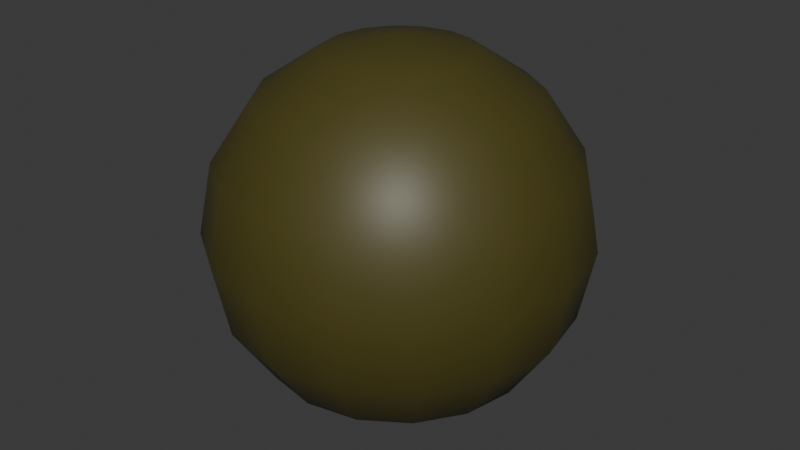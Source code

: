 # Source: Ball1.blend  (saved by Blender 5.1.30; exported with 4.5.12 LTS)
import bpy
from mathutils import Matrix  # noqa: F401  (used for matrix-valued properties, if any)

bpy.ops.wm.read_factory_settings(use_empty=True)
scene = bpy.context.scene
scene.name = 'Scene'

# ---- collections
col_collection = bpy.data.collections.new('Collection'); scene.collection.children.link(col_collection)

# ---- materials (node trees are filled in below, after node groups)
mat_yellow = bpy.data.materials.new('yellow')
mat_yellow.use_backface_culling = True
mat_yellow.use_backface_culling_shadow = True
mat_blue = bpy.data.materials.new('blue')
mat_outline = bpy.data.materials.new('outline')
mat_outline.use_backface_culling = True
mat_outline.use_backface_culling_shadow = True

# ---- material node trees
mat_yellow.use_nodes = True; mat_yellow.node_tree.nodes.clear()
_N = mat_yellow.node_tree.nodes; _L = mat_yellow.node_tree.links
n0 = _N.new('ShaderNodeBsdfPrincipled'); n0.name = 'Principled BSDF'; n0.location = (-200, 100)
n0.inputs[0].default_value = (0.8963, 0.7454, 0.09306, 1.0)
n1 = _N.new('ShaderNodeOutputMaterial'); n1.name = 'Material Output'; n1.location = (200, 100)
_L.new(n0.outputs[0], n1.inputs[0])
n1.is_active_output = True
mat_blue.use_nodes = True; mat_blue.node_tree.nodes.clear()
_N = mat_blue.node_tree.nodes; _L = mat_blue.node_tree.links
n0 = _N.new('ShaderNodeBsdfPrincipled'); n0.name = 'Principled BSDF'; n0.location = (-200, 100)
n0.inputs[0].default_value = (0.2542, 0.7157, 0.624, 1.0)
n1 = _N.new('ShaderNodeOutputMaterial'); n1.name = 'Material Output'; n1.location = (200, 100)
_L.new(n0.outputs[0], n1.inputs[0])
n1.is_active_output = True
mat_outline.use_nodes = True; mat_outline.node_tree.nodes.clear()
_N = mat_outline.node_tree.nodes; _L = mat_outline.node_tree.links
n0 = _N.new('ShaderNodeBsdfPrincipled'); n0.name = 'Principled BSDF'; n0.location = (-200, 100)
n0.inputs[0].default_value = (0.07263, 0.06165, 0.01094, 1.0)
n1 = _N.new('ShaderNodeOutputMaterial'); n1.name = 'Material Output'; n1.location = (200, 100)
_L.new(n0.outputs[0], n1.inputs[0])
n1.is_active_output = True

# ---- world
world_world = bpy.data.worlds.new('World'); scene.world = world_world
world_world.use_nodes = True; world_world.node_tree.nodes.clear()
_N = world_world.node_tree.nodes; _L = world_world.node_tree.links
n0 = _N.new('ShaderNodeOutputWorld'); n0.name = 'World Output'; n0.location = (200, 100)
n1 = _N.new('ShaderNodeBackground'); n1.name = 'Background'; n1.location = (-200, 100)
n1.inputs[0].default_value = (0.05088, 0.05088, 0.05088, 1.0)
_L.new(n1.outputs[0], n0.inputs[0])
n0.is_active_output = True
world_world.color = (0.05088, 0.05088, 0.05088)
world_world.sun_shadow_jitter_overblur = 0.0

# ---- meshes
me_sphere = bpy.data.meshes.new('Sphere')
me_sphere.from_pydata([(2.47e-08, 4.365e-08, 0.5187), (2.47e-08, 0.4792, 0.1985), (2.47e-08, 0.5187, 6.256e-11), (2.47e-08, 0.4792, -0.1985), (2.47e-08, 0.1985, -0.4792), (2.47e-08, 4.365e-08, -0.5187), (0.07596, 0.1834, 0.4792), (0.1404, 0.3388, 0.3668), (0.1834, 0.4427, 0.1985), (0.1985, 0.4792, 6.256e-11), (0.1834, 0.4427, -0.1985), (0.1404, 0.3388, -0.3668), (0.07596, 0.1834, -0.4792), (0.1404, 0.1404, 0.4792), (0.2593, 0.2593, 0.3668), (0.3388, 0.3388, 0.1985), (0.3668, 0.3668, 6.256e-11), (0.3388, 0.3388, -0.1985), (0.2593, 0.2593, -0.3668), (0.1404, 0.1404, -0.4792), (0.1834, 0.07596, 0.4792), (0.3388, 0.1404, 0.3668), (0.4427, 0.1834, 0.1985), (0.4792, 0.1985, 6.256e-11), (0.4427, 0.1834, -0.1985), (0.3388, 0.1404, -0.3668), (0.1834, 0.07596, -0.4792), (0.1985, 2.046e-08, 0.4792), (0.3668, -2.723e-09, 0.3668), (0.4792, -1.818e-08, 0.1985), (0.5187, -3.364e-08, 6.256e-11), (0.4792, -1.818e-08, -0.1985), (0.3668, -2.723e-09, -0.3668), (0.1985, 2.046e-08, -0.4792), (0.1834, -0.07596, 0.4792), (0.3388, -0.1404, 0.3668), (0.4427, -0.1834, 0.1985), (0.4792, -0.1985, 6.256e-11), (0.4427, -0.1834, -0.1985), (0.3388, -0.1404, -0.3668), (0.1834, -0.07596, -0.4792), (0.1404, -0.1404, 0.4792), (0.2593, -0.2593, 0.3668), (0.3388, -0.3388, 0.1985), (0.3668, -0.3668, 6.256e-11), (0.3388, -0.3388, -0.1985), (0.2593, -0.2593, -0.3668), (0.1404, -0.1404, -0.4792), (0.07596, -0.1834, 0.4792), (0.1404, -0.3388, 0.3668), (0.1834, -0.4427, 0.1985), (0.1985, -0.4792, 6.256e-11), (0.1834, -0.4427, -0.1985), (0.1404, -0.3388, -0.3668), (0.07596, -0.1834, -0.4792), (-3.713e-08, -0.1985, 0.4792), (-9.123e-08, -0.3668, 0.3668), (-9.896e-08, -0.4792, 0.1985), (-1.608e-07, -0.5187, 6.256e-11), (-9.896e-08, -0.4792, -0.1985), (-9.123e-08, -0.3668, -0.3668), (-3.713e-08, -0.1985, -0.4792), (-0.07596, -0.1834, 0.4792), (-0.1404, -0.3388, 0.3668), (-0.1834, -0.4427, 0.1985), (-0.1985, -0.4792, 6.256e-11), (-0.1834, -0.4427, -0.1985), (-0.1404, -0.3388, -0.3668), (-0.07596, -0.1834, -0.4792), (-0.1404, -0.1404, 0.4792), (-0.2593, -0.2593, 0.3668), (-0.3388, -0.3388, 0.1985), (-0.3668, -0.3668, 6.256e-11), (-0.3388, -0.3388, -0.1985), (-0.2593, -0.2593, -0.3668), (-0.1404, -0.1404, -0.4792), (-0.1834, -0.07596, 0.4792), (-0.3388, -0.1404, 0.3668), (-0.4427, -0.1834, 0.1985), (-0.4792, -0.1985, 6.256e-11), (-0.4427, -0.1834, -0.1985), (-0.3388, -0.1404, -0.3668), (-0.1834, -0.07596, -0.4792), (-0.1985, 1.364e-07, 0.4792), (-0.3668, 2.137e-07, 0.3668), (-0.4792, 2.291e-07, 0.1985), (-0.5187, 3.064e-07, 6.256e-11), (-0.4792, 2.291e-07, -0.1985), (-0.3668, 2.137e-07, -0.3668), (-0.1985, 1.364e-07, -0.4792), (-0.1834, 0.07596, 0.4792), (-0.3388, 0.1404, 0.3668), (-0.4427, 0.1834, 0.1985), (-0.4792, 0.1985, 6.256e-11), (-0.4427, 0.1834, -0.1985), (-0.3388, 0.1404, -0.3668), (-0.1834, 0.07596, -0.4792), (-0.1404, 0.1404, 0.4792), (-0.2593, 0.2593, 0.3668), (-0.3388, 0.3388, 0.1985), (-0.3668, 0.3668, 6.256e-11), (-0.3388, 0.3388, -0.1985), (-0.2593, 0.2593, -0.3668), (-0.1404, 0.1404, -0.4792), (-0.07596, 0.1834, 0.4792), (-0.1404, 0.3388, 0.3668), (-0.1834, 0.4427, 0.1985), (-0.1985, 0.4792, 6.256e-11), (-0.1834, 0.4427, -0.1985), (-0.1404, 0.3388, -0.3668), (-0.07596, 0.1834, -0.4792), (1.484e-07, 0.1985, 0.4792), (2.566e-07, 0.3668, 0.3668), (2.566e-07, 0.3668, -0.3668), (2.46e-08, 4.379e-08, 0.5746), (2.635e-08, 0.531, 0.2195), (2.975e-08, 0.5746, -4.313e-10), (2.676e-08, 0.531, -0.2195), (2.388e-08, 0.2209, -0.5304), (2.479e-08, 4.35e-08, -0.5746), (0.08453, 0.2041, 0.5304), (0.1557, 0.3759, 0.4057), (0.2032, 0.4906, 0.2195), (0.2199, 0.5308, 6.256e-11), (0.2032, 0.4906, -0.2195), (0.1557, 0.3759, -0.4057), (0.08453, 0.2041, -0.5304), (0.1562, 0.1562, 0.5304), (0.2877, 0.2877, 0.4057), (0.3755, 0.3755, 0.2195), (0.4063, 0.4063, 6.256e-11), (0.3755, 0.3755, -0.2195), (0.2877, 0.2877, -0.4057), (0.1562, 0.1562, -0.5304), (0.2041, 0.08453, 0.5304), (0.3759, 0.1557, 0.4057), (0.4906, 0.2032, 0.2195), (0.5308, 0.2199, 6.256e-11), (0.4906, 0.2032, -0.2195), (0.3759, 0.1557, -0.4057), (0.2041, 0.08453, -0.5304), (0.2209, 1.881e-08, 0.5304), (0.4068, -1.015e-08, 0.4057), (0.531, -2.8e-08, 0.2195), (0.5746, -4.366e-08, 6.256e-11), (0.531, -2.812e-08, -0.2195), (0.4068, -1.015e-08, -0.4057), (0.2209, 1.849e-08, -0.5304), (0.2041, -0.08453, 0.5304), (0.3759, -0.1557, 0.4057), (0.4906, -0.2032, 0.2195), (0.5308, -0.2199, 6.256e-11), (0.4906, -0.2032, -0.2195), (0.3759, -0.1557, -0.4057), (0.2041, -0.08453, -0.5304), (0.1562, -0.1562, 0.5304), (0.2877, -0.2877, 0.4057), (0.3755, -0.3755, 0.2195), (0.4063, -0.4063, 6.256e-11), (0.3755, -0.3755, -0.2195), (0.2877, -0.2877, -0.4057), (0.1562, -0.1562, -0.5304), (0.08453, -0.2041, 0.5304), (0.1557, -0.3759, 0.4057), (0.2032, -0.4906, 0.2195), (0.2199, -0.5308, 6.256e-11), (0.2032, -0.4906, -0.2195), (0.1557, -0.3759, -0.4057), (0.08453, -0.2041, -0.5304), (-4.525e-08, -0.2209, 0.5304), (-1.072e-07, -0.4068, 0.4057), (-1.151e-07, -0.531, 0.2195), (-1.796e-07, -0.5746, 6.256e-11), (-1.147e-07, -0.531, -0.2195), (-1.076e-07, -0.4068, -0.4057), (-4.654e-08, -0.2209, -0.5304), (-0.08453, -0.2041, 0.5304), (-0.1557, -0.3759, 0.4057), (-0.2032, -0.4906, 0.2195), (-0.2199, -0.5308, 6.256e-11), (-0.2032, -0.4906, -0.2195), (-0.1557, -0.3759, -0.4057), (-0.08453, -0.2041, -0.5304), (-0.1562, -0.1562, 0.5304), (-0.2877, -0.2877, 0.4057), (-0.3755, -0.3755, 0.2195), (-0.4063, -0.4063, 6.256e-11), (-0.3755, -0.3755, -0.2195), (-0.2877, -0.2877, -0.4057), (-0.1562, -0.1562, -0.5304), (-0.2041, -0.08453, 0.5304), (-0.3759, -0.1557, 0.4057), (-0.4906, -0.2032, 0.2195), (-0.5308, -0.2199, 6.256e-11), (-0.4906, -0.2032, -0.2195), (-0.3759, -0.1557, -0.4057), (-0.2041, -0.08453, -0.5304), (-0.2209, 1.479e-07, 0.5304), (-0.4068, 2.333e-07, 0.4057), (-0.531, 2.502e-07, 0.2195), (-0.5746, 3.328e-07, 6.256e-11), (-0.531, 2.511e-07, -0.2195), (-0.4068, 2.333e-07, -0.4057), (-0.2209, 1.477e-07, -0.5304), (-0.2041, 0.08453, 0.5304), (-0.3759, 0.1557, 0.4057), (-0.4906, 0.2032, 0.2195), (-0.5308, 0.2199, -6.782e-10), (-0.4906, 0.2032, -0.2195), (-0.3759, 0.1557, -0.4057), (-0.2041, 0.08453, -0.5304), (-0.1562, 0.1562, 0.5304), (-0.2877, 0.2877, 0.4057), (-0.3755, 0.3755, 0.2195), (-0.4063, 0.4063, -6.782e-10), (-0.3755, 0.3755, -0.2195), (-0.2877, 0.2877, -0.4057), (-0.1562, 0.1562, -0.5304), (-0.08453, 0.2041, 0.5304), (-0.1557, 0.3759, 0.4057), (-0.2032, 0.4906, 0.2195), (-0.2199, 0.5308, -4.313e-10), (-0.2032, 0.4906, -0.2195), (-0.1557, 0.3759, -0.4057), (-0.08453, 0.2041, -0.5304), (1.538e-07, 0.2209, 0.5304), (2.677e-07, 0.4068, 0.4057), (2.664e-07, 0.4068, -0.4057)], [], [(4, 113, 11, 12), (3, 2, 9, 10), (1, 112, 7, 8), (111, 0, 6), (5, 4, 12), (113, 3, 10, 11), (2, 1, 8, 9), (112, 111, 6, 7), (6, 0, 13), (5, 12, 19), (11, 10, 17, 18), (9, 8, 15, 16), (7, 6, 13, 14), (12, 11, 18, 19), (10, 9, 16, 17), (8, 7, 14, 15), (18, 17, 24, 25), (16, 15, 22, 23), (14, 13, 20, 21), (19, 18, 25, 26), (17, 16, 23, 24), (15, 14, 21, 22), (13, 0, 20), (5, 19, 26), (26, 25, 32, 33), (24, 23, 30, 31), (22, 21, 28, 29), (20, 0, 27), (5, 26, 33), (25, 24, 31, 32), (23, 22, 29, 30), (21, 20, 27, 28), (31, 30, 37, 38), (29, 28, 35, 36), (27, 0, 34), (5, 33, 40), (32, 31, 38, 39), (30, 29, 36, 37), (28, 27, 34, 35), (33, 32, 39, 40), (5, 40, 47), (39, 38, 45, 46), (37, 36, 43, 44), (35, 34, 41, 42), (40, 39, 46, 47), (38, 37, 44, 45), (36, 35, 42, 43), (34, 0, 41), (44, 43, 50, 51), (42, 41, 48, 49), (47, 46, 53, 54), (45, 44, 51, 52), (43, 42, 49, 50), (41, 0, 48), (5, 47, 54), (46, 45, 52, 53), (54, 53, 60, 61), (52, 51, 58, 59), (50, 49, 56, 57), (48, 0, 55), (5, 54, 61), (53, 52, 59, 60), (51, 50, 57, 58), (49, 48, 55, 56), (57, 56, 63, 64), (55, 0, 62), (5, 61, 68), (60, 59, 66, 67), (58, 57, 64, 65), (56, 55, 62, 63), (61, 60, 67, 68), (59, 58, 65, 66), (5, 68, 75), (67, 66, 73, 74), (65, 64, 71, 72), (63, 62, 69, 70), (68, 67, 74, 75), (66, 65, 72, 73), (64, 63, 70, 71), (62, 0, 69), (70, 69, 76, 77), (75, 74, 81, 82), (73, 72, 79, 80), (71, 70, 77, 78), (69, 0, 76), (5, 75, 82), (74, 73, 80, 81), (72, 71, 78, 79), (82, 81, 88, 89), (80, 79, 86, 87), (78, 77, 84, 85), (76, 0, 83), (5, 82, 89), (81, 80, 87, 88), (79, 78, 85, 86), (77, 76, 83, 84), (83, 0, 90), (5, 89, 96), (88, 87, 94, 95), (86, 85, 92, 93), (84, 83, 90, 91), (89, 88, 95, 96), (87, 86, 93, 94), (85, 84, 91, 92), (95, 94, 101, 102), (93, 92, 99, 100), (91, 90, 97, 98), (96, 95, 102, 103), (94, 93, 100, 101), (92, 91, 98, 99), (90, 0, 97), (5, 96, 103), (103, 102, 109, 110), (101, 100, 107, 108), (99, 98, 105, 106), (97, 0, 104), (5, 103, 110), (102, 101, 108, 109), (100, 99, 106, 107), (98, 97, 104, 105), (108, 107, 2, 3), (106, 105, 112, 1), (104, 0, 111), (5, 110, 4), (109, 108, 3, 113), (107, 106, 1, 2), (105, 104, 111, 112), (110, 109, 113, 4), (118, 126, 125, 227), (117, 124, 123, 116), (115, 122, 121, 226), (225, 120, 114), (119, 126, 118), (227, 125, 124, 117), (116, 123, 122, 115), (226, 121, 120, 225), (120, 127, 114), (119, 133, 126), (125, 132, 131, 124), (123, 130, 129, 122), (121, 128, 127, 120), (126, 133, 132, 125), (124, 131, 130, 123), (122, 129, 128, 121), (132, 139, 138, 131), (130, 137, 136, 129), (128, 135, 134, 127), (133, 140, 139, 132), (131, 138, 137, 130), (129, 136, 135, 128), (127, 134, 114), (119, 140, 133), (140, 147, 146, 139), (138, 145, 144, 137), (136, 143, 142, 135), (134, 141, 114), (119, 147, 140), (139, 146, 145, 138), (137, 144, 143, 136), (135, 142, 141, 134), (145, 152, 151, 144), (143, 150, 149, 142), (141, 148, 114), (119, 154, 147), (146, 153, 152, 145), (144, 151, 150, 143), (142, 149, 148, 141), (147, 154, 153, 146), (119, 161, 154), (153, 160, 159, 152), (151, 158, 157, 150), (149, 156, 155, 148), (154, 161, 160, 153), (152, 159, 158, 151), (150, 157, 156, 149), (148, 155, 114), (158, 165, 164, 157), (156, 163, 162, 155), (161, 168, 167, 160), (159, 166, 165, 158), (157, 164, 163, 156), (155, 162, 114), (119, 168, 161), (160, 167, 166, 159), (168, 175, 174, 167), (166, 173, 172, 165), (164, 171, 170, 163), (162, 169, 114), (119, 175, 168), (167, 174, 173, 166), (165, 172, 171, 164), (163, 170, 169, 162), (171, 178, 177, 170), (169, 176, 114), (119, 182, 175), (174, 181, 180, 173), (172, 179, 178, 171), (170, 177, 176, 169), (175, 182, 181, 174), (173, 180, 179, 172), (119, 189, 182), (181, 188, 187, 180), (179, 186, 185, 178), (177, 184, 183, 176), (182, 189, 188, 181), (180, 187, 186, 179), (178, 185, 184, 177), (176, 183, 114), (184, 191, 190, 183), (189, 196, 195, 188), (187, 194, 193, 186), (185, 192, 191, 184), (183, 190, 114), (119, 196, 189), (188, 195, 194, 187), (186, 193, 192, 185), (196, 203, 202, 195), (194, 201, 200, 193), (192, 199, 198, 191), (190, 197, 114), (119, 203, 196), (195, 202, 201, 194), (193, 200, 199, 192), (191, 198, 197, 190), (197, 204, 114), (119, 210, 203), (202, 209, 208, 201), (200, 207, 206, 199), (198, 205, 204, 197), (203, 210, 209, 202), (201, 208, 207, 200), (199, 206, 205, 198), (209, 216, 215, 208), (207, 214, 213, 206), (205, 212, 211, 204), (210, 217, 216, 209), (208, 215, 214, 207), (206, 213, 212, 205), (204, 211, 114), (119, 217, 210), (217, 224, 223, 216), (215, 222, 221, 214), (213, 220, 219, 212), (211, 218, 114), (119, 224, 217), (216, 223, 222, 215), (214, 221, 220, 213), (212, 219, 218, 211), (222, 117, 116, 221), (220, 115, 226, 219), (218, 225, 114), (119, 118, 224), (223, 227, 117, 222), (221, 116, 115, 220), (219, 226, 225, 218), (224, 118, 227, 223)])
me_sphere.polygons.foreach_set('use_smooth', [True] * 256)
me_sphere.polygons.foreach_set('material_index', [0, 1, 0, 0, 0, 0, 1, 0, 0, 0, 0, 1, 0, 0, 1, 0, 0, 1, 0, 0, 1, 0, 0, 0, 0, 1, 0, 0, 0, 0, 1, 0, 1, 0, 0, 0, 0, 1, 0, 0, 0, 0, 1, 0, 0, 1, 0, 0, 1, 0, 0, 1, 0, 0, 0, 0, 0, 1, 0, 0, 0, 0, 1, 0, 0, 0, 0, 0, 1, 0, 0, 1, 0, 0, 1, 0, 0, 1, 0, 0, 0, 0, 1, 0, 0, 0, 0, 1, 0, 1, 0, 0, 0, 0, 1, 0, 0, 0, 0, 1, 0, 0, 1, 0, 0, 1, 0, 0, 1, 0, 0, 0, 0, 1, 0, 0, 0, 0, 1, 0, 1, 0, 0, 0, 0, 1, 0, 0, 2, 2, 2, 2, 2, 2, 2, 2, 2, 2, 2, 2, 2, 2, 2, 2, 2, 2, 2, 2, 2, 2, 2, 2, 2, 2, 2, 2, 2, 2, 2, 2, 2, 2, 2, 2, 2, 2, 2, 2, 2, 2, 2, 2, 2, 2, 2, 2, 2, 2, 2, 2, 2, 2, 2, 2, 2, 2, 2, 2, 2, 2, 2, 2, 2, 2, 2, 2, 2, 2, 2, 2, 2, 2, 2, 2, 2, 2, 2, 2, 2, 2, 2, 2, 2, 2, 2, 2, 2, 2, 2, 2, 2, 2, 2, 2, 2, 2, 2, 2, 2, 2, 2, 2, 2, 2, 2, 2, 2, 2, 2, 2, 2, 2, 2, 2, 2, 2, 2, 2, 2, 2, 2, 2, 2, 2, 2, 2])
_uv = me_sphere.uv_layers.new(name='UVMap')
_uv.uv.foreach_set('vector', [0.75, 0.125, 0.75, 0.25, 0.6875, 0.25, 0.6875, 0.125, 0.75, 0.375, 0.75, 0.5, 0.6875, 0.5, 0.6875, 0.375, 0.75, 0.625, 0.75, 0.75, 0.6875, 0.75, 0.6875, 0.625, 0.75, 0.875, 0.7187, 1.0, 0.6875, 0.875, 0.7188, 0.0, 0.75, 0.125, 0.6875, 0.125, 0.75, 0.25, 0.75, 0.375, 0.6875, 0.375, 0.6875, 0.25, 0.75, 0.5, 0.75, 0.625, 0.6875, 0.625, 0.6875, 0.5, 0.75, 0.75, 0.75, 0.875, 0.6875, 0.875, 0.6875, 0.75, 0.6875, 0.875, 0.6562, 1.0, 0.625, 0.875, 0.6562, 0.0, 0.6875, 0.125, 0.625, 0.125, 0.6875, 0.25, 0.6875, 0.375, 0.625, 0.375, 0.625, 0.25, 0.6875, 0.5, 0.6875, 0.625, 0.625, 0.625, 0.625, 0.5, 0.6875, 0.75, 0.6875, 0.875, 0.625, 0.875, 0.625, 0.75, 0.6875, 0.125, 0.6875, 0.25, 0.625, 0.25, 0.625, 0.125, 0.6875, 0.375, 0.6875, 0.5, 0.625, 0.5, 0.625, 0.375, 0.6875, 0.625, 0.6875, 0.75, 0.625, 0.75, 0.625, 0.625, 0.625, 0.25, 0.625, 0.375, 0.5625, 0.375, 0.5625, 0.25, 0.625, 0.5, 0.625, 0.625, 0.5625, 0.625, 0.5625, 0.5, 0.625, 0.75, 0.625, 0.875, 0.5625, 0.875, 0.5625, 0.75, 0.625, 0.125, 0.625, 0.25, 0.5625, 0.25, 0.5625, 0.125, 0.625, 0.375, 0.625, 0.5, 0.5625, 0.5, 0.5625, 0.375, 0.625, 0.625, 0.625, 0.75, 0.5625, 0.75, 0.5625, 0.625, 0.625, 0.875, 0.5938, 1.0, 0.5625, 0.875, 0.5938, 0.0, 0.625, 0.125, 0.5625, 0.125, 0.5625, 0.125, 0.5625, 0.25, 0.5, 0.25, 0.5, 0.125, 0.5625, 0.375, 0.5625, 0.5, 0.5, 0.5, 0.5, 0.375, 0.5625, 0.625, 0.5625, 0.75, 0.5, 0.75, 0.5, 0.625, 0.5625, 0.875, 0.5312, 1.0, 0.5, 0.875, 0.5312, 0.0, 0.5625, 0.125, 0.5, 0.125, 0.5625, 0.25, 0.5625, 0.375, 0.5, 0.375, 0.5, 0.25, 0.5625, 0.5, 0.5625, 0.625, 0.5, 0.625, 0.5, 0.5, 0.5625, 0.75, 0.5625, 0.875, 0.5, 0.875, 0.5, 0.75, 0.5, 0.375, 0.5, 0.5, 0.4375, 0.5, 0.4375, 0.375, 0.5, 0.625, 0.5, 0.75, 0.4375, 0.75, 0.4375, 0.625, 0.5, 0.875, 0.4687, 1.0, 0.4375, 0.875, 0.4687, 0.0, 0.5, 0.125, 0.4375, 0.125, 0.5, 0.25, 0.5, 0.375, 0.4375, 0.375, 0.4375, 0.25, 0.5, 0.5, 0.5, 0.625, 0.4375, 0.625, 0.4375, 0.5, 0.5, 0.75, 0.5, 0.875, 0.4375, 0.875, 0.4375, 0.75, 0.5, 0.125, 0.5, 0.25, 0.4375, 0.25, 0.4375, 0.125, 0.4062, 0.0, 0.4375, 0.125, 0.375, 0.125, 0.4375, 0.25, 0.4375, 0.375, 0.375, 0.375, 0.375, 0.25, 0.4375, 0.5, 0.4375, 0.625, 0.375, 0.625, 0.375, 0.5, 0.4375, 0.75, 0.4375, 0.875, 0.375, 0.875, 0.375, 0.75, 0.4375, 0.125, 0.4375, 0.25, 0.375, 0.25, 0.375, 0.125, 0.4375, 0.375, 0.4375, 0.5, 0.375, 0.5, 0.375, 0.375, 0.4375, 0.625, 0.4375, 0.75, 0.375, 0.75, 0.375, 0.625, 0.4375, 0.875, 0.4062, 1.0, 0.375, 0.875, 0.375, 0.5, 0.375, 0.625, 0.3125, 0.625, 0.3125, 0.5, 0.375, 0.75, 0.375, 0.875, 0.3125, 0.875, 0.3125, 0.75, 0.375, 0.125, 0.375, 0.25, 0.3125, 0.25, 0.3125, 0.125, 0.375, 0.375, 0.375, 0.5, 0.3125, 0.5, 0.3125, 0.375, 0.375, 0.625, 0.375, 0.75, 0.3125, 0.75, 0.3125, 0.625, 0.375, 0.875, 0.3437, 1.0, 0.3125, 0.875, 0.3437, 0.0, 0.375, 0.125, 0.3125, 0.125, 0.375, 0.25, 0.375, 0.375, 0.3125, 0.375, 0.3125, 0.25, 0.3125, 0.125, 0.3125, 0.25, 0.25, 0.25, 0.25, 0.125, 0.3125, 0.375, 0.3125, 0.5, 0.25, 0.5, 0.25, 0.375, 0.3125, 0.625, 0.3125, 0.75, 0.25, 0.75, 0.25, 0.625, 0.3125, 0.875, 0.2812, 1.0, 0.25, 0.875, 0.2812, 0.0, 0.3125, 0.125, 0.25, 0.125, 0.3125, 0.25, 0.3125, 0.375, 0.25, 0.375, 0.25, 0.25, 0.3125, 0.5, 0.3125, 0.625, 0.25, 0.625, 0.25, 0.5, 0.3125, 0.75, 0.3125, 0.875, 0.25, 0.875, 0.25, 0.75, 0.25, 0.625, 0.25, 0.75, 0.1875, 0.75, 0.1875, 0.625, 0.25, 0.875, 0.2187, 1.0, 0.1875, 0.875, 0.2187, 0.0, 0.25, 0.125, 0.1875, 0.125, 0.25, 0.25, 0.25, 0.375, 0.1875, 0.375, 0.1875, 0.25, 0.25, 0.5, 0.25, 0.625, 0.1875, 0.625, 0.1875, 0.5, 0.25, 0.75, 0.25, 0.875, 0.1875, 0.875, 0.1875, 0.75, 0.25, 0.125, 0.25, 0.25, 0.1875, 0.25, 0.1875, 0.125, 0.25, 0.375, 0.25, 0.5, 0.1875, 0.5, 0.1875, 0.375, 0.1562, 0.0, 0.1875, 0.125, 0.125, 0.125, 0.1875, 0.25, 0.1875, 0.375, 0.125, 0.375, 0.125, 0.25, 0.1875, 0.5, 0.1875, 0.625, 0.125, 0.625, 0.125, 0.5, 0.1875, 0.75, 0.1875, 0.875, 0.125, 0.875, 0.125, 0.75, 0.1875, 0.125, 0.1875, 0.25, 0.125, 0.25, 0.125, 0.125, 0.1875, 0.375, 0.1875, 0.5, 0.125, 0.5, 0.125, 0.375, 0.1875, 0.625, 0.1875, 0.75, 0.125, 0.75, 0.125, 0.625, 0.1875, 0.875, 0.1562, 1.0, 0.125, 0.875, 0.125, 0.75, 0.125, 0.875, 0.0625, 0.875, 0.0625, 0.75, 0.125, 0.125, 0.125, 0.25, 0.0625, 0.25, 0.0625, 0.125, 0.125, 0.375, 0.125, 0.5, 0.0625, 0.5, 0.0625, 0.375, 0.125, 0.625, 0.125, 0.75, 0.0625, 0.75, 0.0625, 0.625, 0.125, 0.875, 0.09375, 1.0, 0.0625, 0.875, 0.09375, 0.0, 0.125, 0.125, 0.0625, 0.125, 0.125, 0.25, 0.125, 0.375, 0.0625, 0.375, 0.0625, 0.25, 0.125, 0.5, 0.125, 0.625, 0.0625, 0.625, 0.0625, 0.5, 0.0625, 0.125, 0.0625, 0.25, 0.0, 0.25, 0.0, 0.125, 0.0625, 0.375, 0.0625, 0.5, 0.0, 0.5, 0.0, 0.375, 0.0625, 0.625, 0.0625, 0.75, 0.0, 0.75, 0.0, 0.625, 0.0625, 0.875, 0.03125, 1.0, 0.0, 0.875, 0.03125, 0.0, 0.0625, 0.125, 0.0, 0.125, 0.0625, 0.25, 0.0625, 0.375, 0.0, 0.375, 0.0, 0.25, 0.0625, 0.5, 0.0625, 0.625, 0.0, 0.625, 0.0, 0.5, 0.0625, 0.75, 0.0625, 0.875, 0.0, 0.875, 0.0, 0.75, 1.0, 0.875, 0.9687, 1.0, 0.9375, 0.875, 0.9687, 0.0, 1.0, 0.125, 0.9375, 0.125, 1.0, 0.25, 1.0, 0.375, 0.9375, 0.375, 0.9375, 0.25, 1.0, 0.5, 1.0, 0.625, 0.9375, 0.625, 0.9375, 0.5, 1.0, 0.75, 1.0, 0.875, 0.9375, 0.875, 0.9375, 0.75, 1.0, 0.125, 1.0, 0.25, 0.9375, 0.25, 0.9375, 0.125, 1.0, 0.375, 1.0, 0.5, 0.9375, 0.5, 0.9375, 0.375, 1.0, 0.625, 1.0, 0.75, 0.9375, 0.75, 0.9375, 0.625, 0.9375, 0.25, 0.9375, 0.375, 0.875, 0.375, 0.875, 0.25, 0.9375, 0.5, 0.9375, 0.625, 0.875, 0.625, 0.875, 0.5, 0.9375, 0.75, 0.9375, 0.875, 0.875, 0.875, 0.875, 0.75, 0.9375, 0.125, 0.9375, 0.25, 0.875, 0.25, 0.875, 0.125, 0.9375, 0.375, 0.9375, 0.5, 0.875, 0.5, 0.875, 0.375, 0.9375, 0.625, 0.9375, 0.75, 0.875, 0.75, 0.875, 0.625, 0.9375, 0.875, 0.9062, 1.0, 0.875, 0.875, 0.9062, 0.0, 0.9375, 0.125, 0.875, 0.125, 0.875, 0.125, 0.875, 0.25, 0.8125, 0.25, 0.8125, 0.125, 0.875, 0.375, 0.875, 0.5, 0.8125, 0.5, 0.8125, 0.375, 0.875, 0.625, 0.875, 0.75, 0.8125, 0.75, 0.8125, 0.625, 0.875, 0.875, 0.8437, 1.0, 0.8125, 0.875, 0.8437, 0.0, 0.875, 0.125, 0.8125, 0.125, 0.875, 0.25, 0.875, 0.375, 0.8125, 0.375, 0.8125, 0.25, 0.875, 0.5, 0.875, 0.625, 0.8125, 0.625, 0.8125, 0.5, 0.875, 0.75, 0.875, 0.875, 0.8125, 0.875, 0.8125, 0.75, 0.8125, 0.375, 0.8125, 0.5, 0.75, 0.5, 0.75, 0.375, 0.8125, 0.625, 0.8125, 0.75, 0.75, 0.75, 0.75, 0.625, 0.8125, 0.875, 0.7812, 1.0, 0.75, 0.875, 0.7812, 0.0, 0.8125, 0.125, 0.75, 0.125, 0.8125, 0.25, 0.8125, 0.375, 0.75, 0.375, 0.75, 0.25, 0.8125, 0.5, 0.8125, 0.625, 0.75, 0.625, 0.75, 0.5, 0.8125, 0.75, 0.8125, 0.875, 0.75, 0.875, 0.75, 0.75, 0.8125, 0.125, 0.8125, 0.25, 0.75, 0.25, 0.75, 0.125, 0.75, 0.125, 0.6875, 0.125, 0.6875, 0.25, 0.75, 0.25, 0.75, 0.375, 0.6875, 0.375, 0.6875, 0.5, 0.75, 0.5, 0.75, 0.625, 0.6875, 0.625, 0.6875, 0.75, 0.75, 0.75, 0.75, 0.875, 0.6875, 0.875, 0.7187, 1.0, 0.7188, 0.0, 0.6875, 0.125, 0.75, 0.125, 0.75, 0.25, 0.6875, 0.25, 0.6875, 0.375, 0.75, 0.375, 0.75, 0.5, 0.6875, 0.5, 0.6875, 0.625, 0.75, 0.625, 0.75, 0.75, 0.6875, 0.75, 0.6875, 0.875, 0.75, 0.875, 0.6875, 0.875, 0.625, 0.875, 0.6562, 1.0, 0.6562, 0.0, 0.625, 0.125, 0.6875, 0.125, 0.6875, 0.25, 0.625, 0.25, 0.625, 0.375, 0.6875, 0.375, 0.6875, 0.5, 0.625, 0.5, 0.625, 0.625, 0.6875, 0.625, 0.6875, 0.75, 0.625, 0.75, 0.625, 0.875, 0.6875, 0.875, 0.6875, 0.125, 0.625, 0.125, 0.625, 0.25, 0.6875, 0.25, 0.6875, 0.375, 0.625, 0.375, 0.625, 0.5, 0.6875, 0.5, 0.6875, 0.625, 0.625, 0.625, 0.625, 0.75, 0.6875, 0.75, 0.625, 0.25, 0.5625, 0.25, 0.5625, 0.375, 0.625, 0.375, 0.625, 0.5, 0.5625, 0.5, 0.5625, 0.625, 0.625, 0.625, 0.625, 0.75, 0.5625, 0.75, 0.5625, 0.875, 0.625, 0.875, 0.625, 0.125, 0.5625, 0.125, 0.5625, 0.25, 0.625, 0.25, 0.625, 0.375, 0.5625, 0.375, 0.5625, 0.5, 0.625, 0.5, 0.625, 0.625, 0.5625, 0.625, 0.5625, 0.75, 0.625, 0.75, 0.625, 0.875, 0.5625, 0.875, 0.5938, 1.0, 0.5938, 0.0, 0.5625, 0.125, 0.625, 0.125, 0.5625, 0.125, 0.5, 0.125, 0.5, 0.25, 0.5625, 0.25, 0.5625, 0.375, 0.5, 0.375, 0.5, 0.5, 0.5625, 0.5, 0.5625, 0.625, 0.5, 0.625, 0.5, 0.75, 0.5625, 0.75, 0.5625, 0.875, 0.5, 0.875, 0.5312, 1.0, 0.5312, 0.0, 0.5, 0.125, 0.5625, 0.125, 0.5625, 0.25, 0.5, 0.25, 0.5, 0.375, 0.5625, 0.375, 0.5625, 0.5, 0.5, 0.5, 0.5, 0.625, 0.5625, 0.625, 0.5625, 0.75, 0.5, 0.75, 0.5, 0.875, 0.5625, 0.875, 0.5, 0.375, 0.4375, 0.375, 0.4375, 0.5, 0.5, 0.5, 0.5, 0.625, 0.4375, 0.625, 0.4375, 0.75, 0.5, 0.75, 0.5, 0.875, 0.4375, 0.875, 0.4687, 1.0, 0.4687, 0.0, 0.4375, 0.125, 0.5, 0.125, 0.5, 0.25, 0.4375, 0.25, 0.4375, 0.375, 0.5, 0.375, 0.5, 0.5, 0.4375, 0.5, 0.4375, 0.625, 0.5, 0.625, 0.5, 0.75, 0.4375, 0.75, 0.4375, 0.875, 0.5, 0.875, 0.5, 0.125, 0.4375, 0.125, 0.4375, 0.25, 0.5, 0.25, 0.4062, 0.0, 0.375, 0.125, 0.4375, 0.125, 0.4375, 0.25, 0.375, 0.25, 0.375, 0.375, 0.4375, 0.375, 0.4375, 0.5, 0.375, 0.5, 0.375, 0.625, 0.4375, 0.625, 0.4375, 0.75, 0.375, 0.75, 0.375, 0.875, 0.4375, 0.875, 0.4375, 0.125, 0.375, 0.125, 0.375, 0.25, 0.4375, 0.25, 0.4375, 0.375, 0.375, 0.375, 0.375, 0.5, 0.4375, 0.5, 0.4375, 0.625, 0.375, 0.625, 0.375, 0.75, 0.4375, 0.75, 0.4375, 0.875, 0.375, 0.875, 0.4062, 1.0, 0.375, 0.5, 0.3125, 0.5, 0.3125, 0.625, 0.375, 0.625, 0.375, 0.75, 0.3125, 0.75, 0.3125, 0.875, 0.375, 0.875, 0.375, 0.125, 0.3125, 0.125, 0.3125, 0.25, 0.375, 0.25, 0.375, 0.375, 0.3125, 0.375, 0.3125, 0.5, 0.375, 0.5, 0.375, 0.625, 0.3125, 0.625, 0.3125, 0.75, 0.375, 0.75, 0.375, 0.875, 0.3125, 0.875, 0.3437, 1.0, 0.3437, 0.0, 0.3125, 0.125, 0.375, 0.125, 0.375, 0.25, 0.3125, 0.25, 0.3125, 0.375, 0.375, 0.375, 0.3125, 0.125, 0.25, 0.125, 0.25, 0.25, 0.3125, 0.25, 0.3125, 0.375, 0.25, 0.375, 0.25, 0.5, 0.3125, 0.5, 0.3125, 0.625, 0.25, 0.625, 0.25, 0.75, 0.3125, 0.75, 0.3125, 0.875, 0.25, 0.875, 0.2812, 1.0, 0.2812, 0.0, 0.25, 0.125, 0.3125, 0.125, 0.3125, 0.25, 0.25, 0.25, 0.25, 0.375, 0.3125, 0.375, 0.3125, 0.5, 0.25, 0.5, 0.25, 0.625, 0.3125, 0.625, 0.3125, 0.75, 0.25, 0.75, 0.25, 0.875, 0.3125, 0.875, 0.25, 0.625, 0.1875, 0.625, 0.1875, 0.75, 0.25, 0.75, 0.25, 0.875, 0.1875, 0.875, 0.2187, 1.0, 0.2187, 0.0, 0.1875, 0.125, 0.25, 0.125, 0.25, 0.25, 0.1875, 0.25, 0.1875, 0.375, 0.25, 0.375, 0.25, 0.5, 0.1875, 0.5, 0.1875, 0.625, 0.25, 0.625, 0.25, 0.75, 0.1875, 0.75, 0.1875, 0.875, 0.25, 0.875, 0.25, 0.125, 0.1875, 0.125, 0.1875, 0.25, 0.25, 0.25, 0.25, 0.375, 0.1875, 0.375, 0.1875, 0.5, 0.25, 0.5, 0.1562, 0.0, 0.125, 0.125, 0.1875, 0.125, 0.1875, 0.25, 0.125, 0.25, 0.125, 0.375, 0.1875, 0.375, 0.1875, 0.5, 0.125, 0.5, 0.125, 0.625, 0.1875, 0.625, 0.1875, 0.75, 0.125, 0.75, 0.125, 0.875, 0.1875, 0.875, 0.1875, 0.125, 0.125, 0.125, 0.125, 0.25, 0.1875, 0.25, 0.1875, 0.375, 0.125, 0.375, 0.125, 0.5, 0.1875, 0.5, 0.1875, 0.625, 0.125, 0.625, 0.125, 0.75, 0.1875, 0.75, 0.1875, 0.875, 0.125, 0.875, 0.1562, 1.0, 0.125, 0.75, 0.0625, 0.75, 0.0625, 0.875, 0.125, 0.875, 0.125, 0.125, 0.0625, 0.125, 0.0625, 0.25, 0.125, 0.25, 0.125, 0.375, 0.0625, 0.375, 0.0625, 0.5, 0.125, 0.5, 0.125, 0.625, 0.0625, 0.625, 0.0625, 0.75, 0.125, 0.75, 0.125, 0.875, 0.0625, 0.875, 0.09375, 1.0, 0.09375, 0.0, 0.0625, 0.125, 0.125, 0.125, 0.125, 0.25, 0.0625, 0.25, 0.0625, 0.375, 0.125, 0.375, 0.125, 0.5, 0.0625, 0.5, 0.0625, 0.625, 0.125, 0.625, 0.0625, 0.125, 0.0, 0.125, 0.0, 0.25, 0.0625, 0.25, 0.0625, 0.375, 0.0, 0.375, 0.0, 0.5, 0.0625, 0.5, 0.0625, 0.625, 0.0, 0.625, 0.0, 0.75, 0.0625, 0.75, 0.0625, 0.875, 0.0, 0.875, 0.03125, 1.0, 0.03125, 0.0, 0.0, 0.125, 0.0625, 0.125, 0.0625, 0.25, 0.0, 0.25, 0.0, 0.375, 0.0625, 0.375, 0.0625, 0.5, 0.0, 0.5, 0.0, 0.625, 0.0625, 0.625, 0.0625, 0.75, 0.0, 0.75, 0.0, 0.875, 0.0625, 0.875, 1.0, 0.875, 0.9375, 0.875, 0.9687, 1.0, 0.9687, 0.0, 0.9375, 0.125, 1.0, 0.125, 1.0, 0.25, 0.9375, 0.25, 0.9375, 0.375, 1.0, 0.375, 1.0, 0.5, 0.9375, 0.5, 0.9375, 0.625, 1.0, 0.625, 1.0, 0.75, 0.9375, 0.75, 0.9375, 0.875, 1.0, 0.875, 1.0, 0.125, 0.9375, 0.125, 0.9375, 0.25, 1.0, 0.25, 1.0, 0.375, 0.9375, 0.375, 0.9375, 0.5, 1.0, 0.5, 1.0, 0.625, 0.9375, 0.625, 0.9375, 0.75, 1.0, 0.75, 0.9375, 0.25, 0.875, 0.25, 0.875, 0.375, 0.9375, 0.375, 0.9375, 0.5, 0.875, 0.5, 0.875, 0.625, 0.9375, 0.625, 0.9375, 0.75, 0.875, 0.75, 0.875, 0.875, 0.9375, 0.875, 0.9375, 0.125, 0.875, 0.125, 0.875, 0.25, 0.9375, 0.25, 0.9375, 0.375, 0.875, 0.375, 0.875, 0.5, 0.9375, 0.5, 0.9375, 0.625, 0.875, 0.625, 0.875, 0.75, 0.9375, 0.75, 0.9375, 0.875, 0.875, 0.875, 0.9062, 1.0, 0.9062, 0.0, 0.875, 0.125, 0.9375, 0.125, 0.875, 0.125, 0.8125, 0.125, 0.8125, 0.25, 0.875, 0.25, 0.875, 0.375, 0.8125, 0.375, 0.8125, 0.5, 0.875, 0.5, 0.875, 0.625, 0.8125, 0.625, 0.8125, 0.75, 0.875, 0.75, 0.875, 0.875, 0.8125, 0.875, 0.8437, 1.0, 0.8437, 0.0, 0.8125, 0.125, 0.875, 0.125, 0.875, 0.25, 0.8125, 0.25, 0.8125, 0.375, 0.875, 0.375, 0.875, 0.5, 0.8125, 0.5, 0.8125, 0.625, 0.875, 0.625, 0.875, 0.75, 0.8125, 0.75, 0.8125, 0.875, 0.875, 0.875, 0.8125, 0.375, 0.75, 0.375, 0.75, 0.5, 0.8125, 0.5, 0.8125, 0.625, 0.75, 0.625, 0.75, 0.75, 0.8125, 0.75, 0.8125, 0.875, 0.75, 0.875, 0.7812, 1.0, 0.7812, 0.0, 0.75, 0.125, 0.8125, 0.125, 0.8125, 0.25, 0.75, 0.25, 0.75, 0.375, 0.8125, 0.375, 0.8125, 0.5, 0.75, 0.5, 0.75, 0.625, 0.8125, 0.625, 0.8125, 0.75, 0.75, 0.75, 0.75, 0.875, 0.8125, 0.875, 0.8125, 0.125, 0.75, 0.125, 0.75, 0.25, 0.8125, 0.25])
me_sphere.materials.append(mat_yellow)
me_sphere.materials.append(mat_blue)
me_sphere.materials.append(mat_outline)
me_sphere.update()

# ---- objects
ob_sphere = bpy.data.objects.new('Sphere', me_sphere)

# ---- transforms, parenting, visibility, modifiers, constraints
ob_sphere.location = (0.0, 0.0, 0.0)

# ---- collection membership
col_collection.objects.link(ob_sphere)

# ---- scene / render settings (as saved in the file)
scene.frame_start = 1; scene.frame_end = 250; scene.frame_set(1)
scene.render.engine = 'BLENDER_EEVEE_NEXT'
scene.render.bake_bias = 0.0
scene.render.bake_samples = 0
scene.cycles.sampling_pattern = 'TABULATED_SOBOL'
scene.eevee.use_volume_custom_range = False
bpy.context.view_layer.update()

# ---- added for rendering (the .blend has no active camera and no usable light): camera, sun
cam_auto = bpy.data.cameras.new('AutoCamera')
cam_auto.lens = 50.0
cam_auto.sensor_width = 36.0
cam_auto.clip_end = 1000.0
ob_auto_camera = bpy.data.objects.new('AutoCamera', cam_auto)
scene.collection.objects.link(ob_auto_camera)
ob_auto_camera.location = (1.84151, -2.20981, 1.47321)
ob_auto_camera.rotation_euler = (1.09748, -7.21219e-08, 0.694738)
scene.camera = ob_auto_camera
light_auto_sun = bpy.data.lights.new('AutoSun', 'SUN')
light_auto_sun.energy = 3.0
light_auto_sun.angle = 0.0523599
ob_auto_sun = bpy.data.objects.new('AutoSun', light_auto_sun)
scene.collection.objects.link(ob_auto_sun)
ob_auto_sun.rotation_euler = (0.872665, 0.174533, 0.523599)
bpy.context.view_layer.update()

